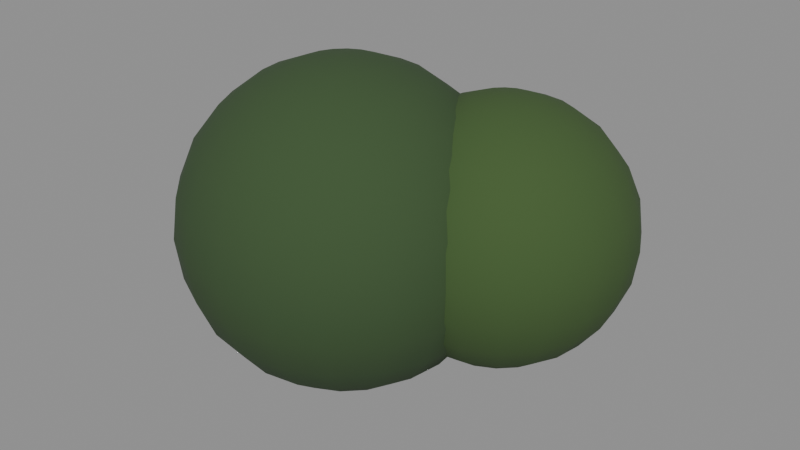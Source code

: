 # Source: Bush_2.blend  (saved by Blender 5.3.31; exported with 4.5.12 LTS)
import bpy
from mathutils import Matrix  # noqa: F401  (used for matrix-valued properties, if any)

bpy.ops.wm.read_factory_settings(use_empty=True)
scene = bpy.context.scene
scene.name = 'Scene'

# ---- collections
col_bush_2 = bpy.data.collections.new('Bush_2'); scene.collection.children.link(col_bush_2)

# ---- materials (node trees are filled in below, after node groups)
mat_leafygrass_0 = bpy.data.materials.new('LeafyGrass_0')
mat_leafygrass_1 = bpy.data.materials.new('LeafyGrass_1')

# ---- material node trees
mat_leafygrass_0.use_nodes = True; mat_leafygrass_0.node_tree.nodes.clear()
_N = mat_leafygrass_0.node_tree.nodes; _L = mat_leafygrass_0.node_tree.links
n0 = _N.new('ShaderNodeBsdfPrincipled'); n0.name = 'Principled BSDF'; n0.location = (-200, 100)
n0.inputs[0].default_value = (0.03955, 0.08022, 0.02732, 1.0)
n0.inputs[2].default_value = 0.95
n0.inputs[10].default_value = 0.005
n1 = _N.new('ShaderNodeOutputMaterial'); n1.name = 'Material Output'; n1.location = (200, 100)
_L.new(n0.outputs[0], n1.inputs[0])
n1.is_active_output = True
mat_leafygrass_1.use_nodes = True; mat_leafygrass_1.node_tree.nodes.clear()
_N = mat_leafygrass_1.node_tree.nodes; _L = mat_leafygrass_1.node_tree.links
n0 = _N.new('ShaderNodeBsdfPrincipled'); n0.name = 'Principled BSDF'; n0.location = (-200, 100)
n0.inputs[0].default_value = (0.04817, 0.09759, 0.02519, 1.0)
n0.inputs[2].default_value = 0.95
n0.inputs[10].default_value = 0.005
n1 = _N.new('ShaderNodeOutputMaterial'); n1.name = 'Material Output'; n1.location = (200, 100)
_L.new(n0.outputs[0], n1.inputs[0])
n1.is_active_output = True

# ---- meshes
me_leaf0_1 = bpy.data.meshes.new('Leaf0_1')
me_leaf0_1.from_pydata([(0.0, 0.0, 0.8), (0.0, 0.4, 0.6928), (0.0, 0.5657, 0.5657), (0.0, 0.7727, 0.2071), (0.0, 0.8, 0.0), (0.0, 0.7727, -0.2071), (0.0, 0.5657, -0.5657), (0.0, 0.4, -0.6928), (0.0, 0.0, -0.8), (0.06398, 0.1969, 0.7727), (0.1236, 0.3804, 0.6928), (0.1748, 0.538, 0.5657), (0.2141, 0.6589, 0.4), (0.2388, 0.7349, 0.2071), (0.2472, 0.7608, 0.0), (0.2388, 0.7349, -0.2071), (0.2141, 0.6589, -0.4), (0.1748, 0.538, -0.5657), (0.1236, 0.3804, -0.6928), (0.06398, 0.1969, -0.7727), (0.1217, 0.1675, 0.7727), (0.2351, 0.3236, 0.6928), (0.3325, 0.4576, 0.5657), (0.4072, 0.5605, 0.4), (0.4542, 0.6252, 0.2071), (0.4702, 0.6472, 0.0), (0.4542, 0.6252, -0.2071), (0.4072, 0.5605, -0.4), (0.3325, 0.4576, -0.5657), (0.2351, 0.3236, -0.6928), (0.1217, 0.1675, -0.7727), (0.1675, 0.1217, 0.7727), (0.3236, 0.2351, 0.6928), (0.4576, 0.3325, 0.5657), (0.5605, 0.4072, 0.4), (0.6252, 0.4542, 0.2071), (0.6472, 0.4702, 0.0), (0.6252, 0.4542, -0.2071), (0.5605, 0.4072, -0.4), (0.4576, 0.3325, -0.5657), (0.3236, 0.2351, -0.6928), (0.1675, 0.1217, -0.7727), (0.1969, 0.06398, 0.7727), (0.3804, 0.1236, 0.6928), (0.538, 0.1748, 0.5657), (0.6589, 0.2141, 0.4), (0.7349, 0.2388, 0.2071), (0.7608, 0.2472, 0.0), (0.7349, 0.2388, -0.2071), (0.6589, 0.2141, -0.4), (0.538, 0.1748, -0.5657), (0.3804, 0.1236, -0.6928), (0.1969, 0.06398, -0.7727), (0.2071, 0.0, 0.7727), (0.4, 0.0, 0.6928), (0.5657, 0.0, 0.5657), (0.6928, 0.0, 0.4), (0.7727, -2.98e-08, 0.2071), (0.8, 0.0, 0.0), (0.7727, -2.98e-08, -0.2071), (0.6928, 0.0, -0.4), (0.5657, 0.0, -0.5657), (0.4, 0.0, -0.6928), (0.2071, 0.0, -0.7727), (0.1969, -0.06398, 0.7727), (0.3804, -0.1236, 0.6928), (0.538, -0.1748, 0.5657), (0.6589, -0.2141, 0.4), (0.7349, -0.2388, 0.2071), (0.7608, -0.2472, 0.0), (0.7349, -0.2388, -0.2071), (0.6589, -0.2141, -0.4), (0.538, -0.1748, -0.5657), (0.3804, -0.1236, -0.6928), (0.1969, -0.06398, -0.7727), (0.1675, -0.1217, 0.7727), (0.3236, -0.2351, 0.6928), (0.4576, -0.3325, 0.5657), (0.5605, -0.4072, 0.4), (0.6252, -0.4542, 0.2071), (0.6472, -0.4702, 0.0), (0.6252, -0.4542, -0.2071), (0.5605, -0.4072, -0.4), (0.4576, -0.3325, -0.5657), (0.3236, -0.2351, -0.6928), (0.1675, -0.1217, -0.7727), (0.1217, -0.1675, 0.7727), (0.2351, -0.3236, 0.6928), (0.3325, -0.4576, 0.5657), (0.4072, -0.5605, 0.4), (0.4542, -0.6252, 0.2071), (0.4702, -0.6472, 0.0), (0.4542, -0.6252, -0.2071), (0.4072, -0.5605, -0.4), (0.3325, -0.4576, -0.5657), (0.2351, -0.3236, -0.6928), (0.1217, -0.1675, -0.7727), (0.06398, -0.1969, 0.7727), (0.1236, -0.3804, 0.6928), (0.1748, -0.538, 0.5657), (0.2141, -0.6589, 0.4), (0.2388, -0.7349, 0.2071), (0.2472, -0.7608, 0.0), (0.2388, -0.7349, -0.2071), (0.2141, -0.6589, -0.4), (0.1748, -0.538, -0.5657), (0.1236, -0.3804, -0.6928), (0.06398, -0.1969, -0.7727), (0.0, -0.2071, 0.7727), (0.0, -0.4, 0.6928), (-1.49e-08, -0.5657, 0.5657), (0.0, -0.6928, 0.4), (-1.49e-08, -0.7727, 0.2071), (0.0, -0.8, 0.0), (-1.49e-08, -0.7727, -0.2071), (0.0, -0.6928, -0.4), (-1.49e-08, -0.5657, -0.5657), (0.0, -0.4, -0.6928), (0.0, -0.2071, -0.7727), (-0.06398, -0.1969, 0.7727), (-0.1236, -0.3804, 0.6928), (-0.1748, -0.538, 0.5657), (-0.2141, -0.6589, 0.4), (-0.2388, -0.7349, 0.2071), (-0.2472, -0.7608, 0.0), (-0.2388, -0.7349, -0.2071), (-0.2141, -0.6589, -0.4), (-0.1748, -0.538, -0.5657), (-0.1236, -0.3804, -0.6928), (-0.06398, -0.1969, -0.7727), (-0.1217, -0.1675, 0.7727), (-0.2351, -0.3236, 0.6928), (-0.3325, -0.4576, 0.5657), (-0.4072, -0.5605, 0.4), (-0.4542, -0.6252, 0.2071), (-0.4702, -0.6472, 0.0), (-0.4542, -0.6252, -0.2071), (-0.4072, -0.5605, -0.4), (-0.3325, -0.4576, -0.5657), (-0.2351, -0.3236, -0.6928), (-0.1217, -0.1675, -0.7727), (-0.1675, -0.1217, 0.7727), (-0.3236, -0.2351, 0.6928), (-0.4576, -0.3325, 0.5657), (-0.5605, -0.4072, 0.4), (-0.6252, -0.4542, 0.2071), (-0.6472, -0.4702, 0.0), (-0.6252, -0.4542, -0.2071), (-0.5605, -0.4072, -0.4), (-0.4576, -0.3325, -0.5657), (-0.3236, -0.2351, -0.6928), (-0.1675, -0.1217, -0.7727), (-0.1969, -0.06398, 0.7727), (-0.3804, -0.1236, 0.6928), (-0.538, -0.1748, 0.5657), (-0.6589, -0.2141, 0.4), (-0.7349, -0.2388, 0.2071), (-0.7608, -0.2472, 0.0), (-0.7349, -0.2388, -0.2071), (-0.6589, -0.2141, -0.4), (-0.538, -0.1748, -0.5657), (-0.3804, -0.1236, -0.6928), (-0.1969, -0.06398, -0.7727), (-0.2071, -3.725e-09, 0.7727), (-0.4, 2.235e-08, 0.6928), (-0.5657, 4.47e-08, 0.5657), (-0.6928, -2.98e-08, 0.4), (-0.7727, 1.49e-08, 0.2071), (-0.8, 4.47e-08, 0.0), (-0.7727, 1.49e-08, -0.2071), (-0.6928, -2.98e-08, -0.4), (-0.5657, 4.47e-08, -0.5657), (-0.4, 2.235e-08, -0.6928), (-0.2071, -3.725e-09, -0.7727), (-0.1969, 0.06398, 0.7727), (-0.3804, 0.1236, 0.6928), (-0.538, 0.1748, 0.5657), (-0.6589, 0.2141, 0.4), (-0.7349, 0.2388, 0.2071), (-0.7608, 0.2472, 0.0), (-0.7349, 0.2388, -0.2071), (-0.6589, 0.2141, -0.4), (-0.538, 0.1748, -0.5657), (-0.3804, 0.1236, -0.6928), (-0.1969, 0.06398, -0.7727), (-0.1675, 0.1217, 0.7727), (-0.3236, 0.2351, 0.6928), (-0.4576, 0.3325, 0.5657), (-0.5605, 0.4072, 0.4), (-0.6252, 0.4542, 0.2071), (-0.6472, 0.4702, 0.0), (-0.6252, 0.4542, -0.2071), (-0.5605, 0.4072, -0.4), (-0.4576, 0.3325, -0.5657), (-0.3236, 0.2351, -0.6928), (-0.1675, 0.1217, -0.7727), (-0.1217, 0.1675, 0.7727), (-0.2351, 0.3236, 0.6928), (-0.3325, 0.4576, 0.5657), (-0.4072, 0.5605, 0.4), (-0.4542, 0.6252, 0.2071), (-0.4702, 0.6472, 0.0), (-0.4542, 0.6252, -0.2071), (-0.4072, 0.5605, -0.4), (-0.3325, 0.4576, -0.5657), (-0.2351, 0.3236, -0.6928), (-0.1217, 0.1675, -0.7727), (-0.06398, 0.1969, 0.7727), (-0.1236, 0.3804, 0.6928), (-0.1748, 0.538, 0.5657), (-0.2141, 0.6589, 0.4), (-0.2388, 0.7349, 0.2071), (-0.2472, 0.7608, 0.0), (-0.2388, 0.7349, -0.2071), (-0.2141, 0.6589, -0.4), (-0.1748, 0.538, -0.5657), (-0.1236, 0.3804, -0.6928), (-0.06398, 0.1969, -0.7727), (-3.725e-09, 0.2071, 0.7727), (-5.96e-08, 0.6928, 0.4), (-5.96e-08, 0.6928, -0.4), (-3.725e-09, 0.2071, -0.7727)], [], [(3, 219, 12, 13), (8, 221, 19), (1, 218, 9, 10), (6, 220, 16, 17), (4, 3, 13, 14), (2, 1, 10, 11), (7, 6, 17, 18), (5, 4, 14, 15), (219, 2, 11, 12), (221, 7, 18, 19), (218, 0, 9), (220, 5, 15, 16), (18, 17, 28, 29), (15, 14, 25, 26), (12, 11, 22, 23), (19, 18, 29, 30), (9, 0, 20), (16, 15, 26, 27), (13, 12, 23, 24), (8, 19, 30), (10, 9, 20, 21), (17, 16, 27, 28), (14, 13, 24, 25), (11, 10, 21, 22), (21, 20, 31, 32), (28, 27, 38, 39), (25, 24, 35, 36), (22, 21, 32, 33), (29, 28, 39, 40), (26, 25, 36, 37), (23, 22, 33, 34), (30, 29, 40, 41), (20, 0, 31), (27, 26, 37, 38), (24, 23, 34, 35), (8, 30, 41), (41, 40, 51, 52), (31, 0, 42), (38, 37, 48, 49), (35, 34, 45, 46), (8, 41, 52), (32, 31, 42, 43), (39, 38, 49, 50), (36, 35, 46, 47), (33, 32, 43, 44), (40, 39, 50, 51), (37, 36, 47, 48), (34, 33, 44, 45), (44, 43, 54, 55), (51, 50, 61, 62), (48, 47, 58, 59), (45, 44, 55, 56), (52, 51, 62, 63), (42, 0, 53), (49, 48, 59, 60), (46, 45, 56, 57), (8, 52, 63), (43, 42, 53, 54), (50, 49, 60, 61), (47, 46, 57, 58), (8, 63, 74), (54, 53, 64, 65), (61, 60, 71, 72), (58, 57, 68, 69), (55, 54, 65, 66), (62, 61, 72, 73), (59, 58, 69, 70), (56, 55, 66, 67), (63, 62, 73, 74), (53, 0, 64), (60, 59, 70, 71), (57, 56, 67, 68), (67, 66, 77, 78), (74, 73, 84, 85), (64, 0, 75), (71, 70, 81, 82), (68, 67, 78, 79), (8, 74, 85), (65, 64, 75, 76), (72, 71, 82, 83), (69, 68, 79, 80), (66, 65, 76, 77), (73, 72, 83, 84), (70, 69, 80, 81), (77, 76, 87, 88), (84, 83, 94, 95), (81, 80, 91, 92), (78, 77, 88, 89), (85, 84, 95, 96), (75, 0, 86), (82, 81, 92, 93), (79, 78, 89, 90), (8, 85, 96), (76, 75, 86, 87), (83, 82, 93, 94), (80, 79, 90, 91), (90, 89, 100, 101), (8, 96, 107), (87, 86, 97, 98), (94, 93, 104, 105), (91, 90, 101, 102), (88, 87, 98, 99), (95, 94, 105, 106), (92, 91, 102, 103), (89, 88, 99, 100), (96, 95, 106, 107), (86, 0, 97), (93, 92, 103, 104), (100, 99, 110, 111), (107, 106, 117, 118), (97, 0, 108), (104, 103, 114, 115), (101, 100, 111, 112), (8, 107, 118), (98, 97, 108, 109), (105, 104, 115, 116), (102, 101, 112, 113), (99, 98, 109, 110), (106, 105, 116, 117), (103, 102, 113, 114), (113, 112, 123, 124), (110, 109, 120, 121), (117, 116, 127, 128), (114, 113, 124, 125), (111, 110, 121, 122), (118, 117, 128, 129), (108, 0, 119), (115, 114, 125, 126), (112, 111, 122, 123), (8, 118, 129), (109, 108, 119, 120), (116, 115, 126, 127), (123, 122, 133, 134), (8, 129, 140), (120, 119, 130, 131), (127, 126, 137, 138), (124, 123, 134, 135), (121, 120, 131, 132), (128, 127, 138, 139), (125, 124, 135, 136), (122, 121, 132, 133), (129, 128, 139, 140), (119, 0, 130), (126, 125, 136, 137), (136, 135, 146, 147), (133, 132, 143, 144), (140, 139, 150, 151), (130, 0, 141), (137, 136, 147, 148), (134, 133, 144, 145), (8, 140, 151), (131, 130, 141, 142), (138, 137, 148, 149), (135, 134, 145, 146), (132, 131, 142, 143), (139, 138, 149, 150), (146, 145, 156, 157), (143, 142, 153, 154), (150, 149, 160, 161), (147, 146, 157, 158), (144, 143, 154, 155), (151, 150, 161, 162), (141, 0, 152), (148, 147, 158, 159), (145, 144, 155, 156), (8, 151, 162), (142, 141, 152, 153), (149, 148, 159, 160), (159, 158, 169, 170), (156, 155, 166, 167), (8, 162, 173), (153, 152, 163, 164), (160, 159, 170, 171), (157, 156, 167, 168), (154, 153, 164, 165), (161, 160, 171, 172), (158, 157, 168, 169), (155, 154, 165, 166), (162, 161, 172, 173), (152, 0, 163), (169, 168, 179, 180), (166, 165, 176, 177), (173, 172, 183, 184), (163, 0, 174), (170, 169, 180, 181), (167, 166, 177, 178), (8, 173, 184), (164, 163, 174, 175), (171, 170, 181, 182), (168, 167, 178, 179), (165, 164, 175, 176), (172, 171, 182, 183), (182, 181, 192, 193), (179, 178, 189, 190), (176, 175, 186, 187), (183, 182, 193, 194), (180, 179, 190, 191), (177, 176, 187, 188), (184, 183, 194, 195), (174, 0, 185), (181, 180, 191, 192), (178, 177, 188, 189), (8, 184, 195), (175, 174, 185, 186), (185, 0, 196), (192, 191, 202, 203), (189, 188, 199, 200), (8, 195, 206), (186, 185, 196, 197), (193, 192, 203, 204), (190, 189, 200, 201), (187, 186, 197, 198), (194, 193, 204, 205), (191, 190, 201, 202), (188, 187, 198, 199), (195, 194, 205, 206), (205, 204, 215, 216), (202, 201, 212, 213), (199, 198, 209, 210), (206, 205, 216, 217), (196, 0, 207), (203, 202, 213, 214), (200, 199, 210, 211), (8, 206, 217), (197, 196, 207, 208), (204, 203, 214, 215), (201, 200, 211, 212), (198, 197, 208, 209), (208, 207, 218, 1), (215, 214, 220, 6), (212, 211, 3, 4), (209, 208, 1, 2), (216, 215, 6, 7), (213, 212, 4, 5), (210, 209, 2, 219), (217, 216, 7, 221), (207, 0, 218), (214, 213, 5, 220), (211, 210, 219, 3), (8, 217, 221)])
me_leaf0_1.polygons.foreach_set('use_smooth', [True] * 240)
me_leaf0_1.materials.append(mat_leafygrass_0)
me_leaf0_1.update()
me_leaf1_2 = bpy.data.meshes.new('Leaf1_2')
me_leaf1_2.from_pydata([(0.0, 0.0, 0.65), (0.0, 0.5629, 0.325), (0.0, 0.5629, -0.325), (0.0, 0.0, -0.65), (0.05199, 0.16, 0.6279), (0.1004, 0.3091, 0.5629), (0.142, 0.4371, 0.4596), (0.174, 0.5354, 0.325), (0.194, 0.5971, 0.1682), (0.2009, 0.6182, 0.0), (0.194, 0.5971, -0.1682), (0.174, 0.5354, -0.325), (0.142, 0.4371, -0.4596), (0.1004, 0.3091, -0.5629), (0.05199, 0.16, -0.6279), (0.09888, 0.1361, 0.6279), (0.191, 0.2629, 0.5629), (0.2702, 0.3718, 0.4596), (0.3309, 0.4554, 0.325), (0.369, 0.5079, 0.1682), (0.3821, 0.5259, 0.0), (0.369, 0.5079, -0.1682), (0.3309, 0.4554, -0.325), (0.2702, 0.3718, -0.4596), (0.191, 0.2629, -0.5629), (0.09888, 0.1361, -0.6279), (0.1361, 0.09888, 0.6279), (0.2629, 0.191, 0.5629), (0.3718, 0.2702, 0.4596), (0.4554, 0.3309, 0.325), (0.5079, 0.369, 0.1682), (0.5259, 0.3821, 0.0), (0.5079, 0.369, -0.1682), (0.4554, 0.3309, -0.325), (0.3718, 0.2702, -0.4596), (0.2629, 0.191, -0.5629), (0.1361, 0.09888, -0.6279), (0.16, 0.05199, 0.6279), (0.3091, 0.1004, 0.5629), (0.4371, 0.142, 0.4596), (0.5354, 0.174, 0.325), (0.5971, 0.194, 0.1682), (0.6182, 0.2009, 0.0), (0.5971, 0.194, -0.1682), (0.5354, 0.174, -0.325), (0.4371, 0.142, -0.4596), (0.3091, 0.1004, -0.5629), (0.16, 0.05199, -0.6279), (0.1682, 1.49e-08, 0.6279), (0.325, 1.49e-08, 0.5629), (0.4596, 0.0, 0.4596), (0.5629, 0.0, 0.325), (0.6279, 1.49e-08, 0.1682), (0.65, 2.98e-08, 0.0), (0.6279, 1.49e-08, -0.1682), (0.5629, 0.0, -0.325), (0.4596, 0.0, -0.4596), (0.325, 1.49e-08, -0.5629), (0.1682, 1.49e-08, -0.6279), (0.16, -0.05199, 0.6279), (0.3091, -0.1004, 0.5629), (0.4371, -0.142, 0.4596), (0.5354, -0.174, 0.325), (0.5971, -0.194, 0.1682), (0.6182, -0.2009, 0.0), (0.5971, -0.194, -0.1682), (0.5354, -0.174, -0.325), (0.4371, -0.142, -0.4596), (0.3091, -0.1004, -0.5629), (0.16, -0.05199, -0.6279), (0.1361, -0.09888, 0.6279), (0.2629, -0.191, 0.5629), (0.3718, -0.2702, 0.4596), (0.4554, -0.3309, 0.325), (0.5079, -0.369, 0.1682), (0.5259, -0.3821, 0.0), (0.5079, -0.369, -0.1682), (0.4554, -0.3309, -0.325), (0.3718, -0.2702, -0.4596), (0.2629, -0.191, -0.5629), (0.1361, -0.09888, -0.6279), (0.09888, -0.1361, 0.6279), (0.191, -0.2629, 0.5629), (0.2702, -0.3718, 0.4596), (0.3309, -0.4554, 0.325), (0.369, -0.5079, 0.1682), (0.3821, -0.5259, 0.0), (0.369, -0.5079, -0.1682), (0.3309, -0.4554, -0.325), (0.2702, -0.3718, -0.4596), (0.191, -0.2629, -0.5629), (0.09888, -0.1361, -0.6279), (0.05199, -0.16, 0.6279), (0.1004, -0.3091, 0.5629), (0.142, -0.4371, 0.4596), (0.174, -0.5354, 0.325), (0.194, -0.5971, 0.1682), (0.2009, -0.6182, 0.0), (0.194, -0.5971, -0.1682), (0.174, -0.5354, -0.325), (0.142, -0.4371, -0.4596), (0.1004, -0.3091, -0.5629), (0.05199, -0.16, -0.6279), (3.725e-09, -0.1682, 0.6279), (1.49e-08, -0.325, 0.5629), (0.0, -0.4596, 0.4596), (-2.98e-08, -0.5629, 0.325), (2.98e-08, -0.6279, 0.1682), (2.98e-08, -0.65, 0.0), (2.98e-08, -0.6279, -0.1682), (-2.98e-08, -0.5629, -0.325), (0.0, -0.4596, -0.4596), (1.49e-08, -0.325, -0.5629), (3.725e-09, -0.1682, -0.6279), (-0.05199, -0.16, 0.6279), (-0.1004, -0.3091, 0.5629), (-0.142, -0.4371, 0.4596), (-0.174, -0.5354, 0.325), (-0.194, -0.5971, 0.1682), (-0.2009, -0.6182, 0.0), (-0.194, -0.5971, -0.1682), (-0.174, -0.5354, -0.325), (-0.142, -0.4371, -0.4596), (-0.1004, -0.3091, -0.5629), (-0.05199, -0.16, -0.6279), (-0.09888, -0.1361, 0.6279), (-0.191, -0.2629, 0.5629), (-0.2702, -0.3718, 0.4596), (-0.3309, -0.4554, 0.325), (-0.369, -0.5079, 0.1682), (-0.3821, -0.5259, 0.0), (-0.369, -0.5079, -0.1682), (-0.3309, -0.4554, -0.325), (-0.2702, -0.3718, -0.4596), (-0.191, -0.2629, -0.5629), (-0.09888, -0.1361, -0.6279), (-0.1361, -0.09888, 0.6279), (-0.2629, -0.191, 0.5629), (-0.3718, -0.2702, 0.4596), (-0.4554, -0.3309, 0.325), (-0.5079, -0.369, 0.1682), (-0.5259, -0.3821, 0.0), (-0.5079, -0.369, -0.1682), (-0.4554, -0.3309, -0.325), (-0.3718, -0.2702, -0.4596), (-0.2629, -0.191, -0.5629), (-0.1361, -0.09888, -0.6279), (-0.16, -0.05199, 0.6279), (-0.3091, -0.1004, 0.5629), (-0.4371, -0.142, 0.4596), (-0.5354, -0.174, 0.325), (-0.5971, -0.194, 0.1682), (-0.6182, -0.2009, 0.0), (-0.5971, -0.194, -0.1682), (-0.5354, -0.174, -0.325), (-0.4371, -0.142, -0.4596), (-0.3091, -0.1004, -0.5629), (-0.16, -0.05199, -0.6279), (-0.1682, 3.725e-09, 0.6279), (-0.325, -1.49e-08, 0.5629), (-0.4596, 0.0, 0.4596), (-0.5629, 4.47e-08, 0.325), (-0.6279, -2.98e-08, 0.1682), (-0.65, -2.98e-08, 0.0), (-0.6279, -2.98e-08, -0.1682), (-0.5629, 4.47e-08, -0.325), (-0.4596, 0.0, -0.4596), (-0.325, -1.49e-08, -0.5629), (-0.1682, 3.725e-09, -0.6279), (-0.16, 0.05199, 0.6279), (-0.3091, 0.1004, 0.5629), (-0.4371, 0.142, 0.4596), (-0.5354, 0.174, 0.325), (-0.5971, 0.194, 0.1682), (-0.6182, 0.2009, 0.0), (-0.5971, 0.194, -0.1682), (-0.5354, 0.174, -0.325), (-0.4371, 0.142, -0.4596), (-0.3091, 0.1004, -0.5629), (-0.16, 0.05199, -0.6279), (-0.1361, 0.09888, 0.6279), (-0.2629, 0.191, 0.5629), (-0.3718, 0.2702, 0.4596), (-0.4554, 0.3309, 0.325), (-0.5079, 0.369, 0.1682), (-0.5259, 0.3821, 0.0), (-0.5079, 0.369, -0.1682), (-0.4554, 0.3309, -0.325), (-0.3718, 0.2702, -0.4596), (-0.2629, 0.191, -0.5629), (-0.1361, 0.09888, -0.6279), (-0.09888, 0.1361, 0.6279), (-0.191, 0.2629, 0.5629), (-0.2702, 0.3718, 0.4596), (-0.3309, 0.4554, 0.325), (-0.369, 0.5079, 0.1682), (-0.3821, 0.5259, 0.0), (-0.369, 0.5079, -0.1682), (-0.3309, 0.4554, -0.325), (-0.2702, 0.3718, -0.4596), (-0.191, 0.2629, -0.5629), (-0.09888, 0.1361, -0.6279), (-0.05199, 0.16, 0.6279), (-0.1004, 0.3091, 0.5629), (-0.142, 0.4371, 0.4596), (-0.174, 0.5354, 0.325), (-0.194, 0.5971, 0.1682), (-0.2009, 0.6182, 0.0), (-0.194, 0.5971, -0.1682), (-0.174, 0.5354, -0.325), (-0.142, 0.4371, -0.4596), (-0.1004, 0.3091, -0.5629), (-0.05199, 0.16, -0.6279), (-7.451e-09, 0.1682, 0.6279), (-1.49e-08, 0.325, 0.5629), (0.0, 0.4596, 0.4596), (-5.96e-08, 0.6279, 0.1682), (-2.98e-08, 0.65, 0.0), (-5.96e-08, 0.6279, -0.1682), (0.0, 0.4596, -0.4596), (-1.49e-08, 0.325, -0.5629), (-7.451e-09, 0.1682, -0.6279)], [], [(216, 1, 7, 8), (3, 221, 14), (214, 213, 4, 5), (219, 2, 11, 12), (217, 216, 8, 9), (215, 214, 5, 6), (220, 219, 12, 13), (218, 217, 9, 10), (1, 215, 6, 7), (221, 220, 13, 14), (213, 0, 4), (2, 218, 10, 11), (13, 12, 23, 24), (10, 9, 20, 21), (7, 6, 17, 18), (14, 13, 24, 25), (4, 0, 15), (11, 10, 21, 22), (8, 7, 18, 19), (3, 14, 25), (5, 4, 15, 16), (12, 11, 22, 23), (9, 8, 19, 20), (6, 5, 16, 17), (16, 15, 26, 27), (23, 22, 33, 34), (20, 19, 30, 31), (17, 16, 27, 28), (24, 23, 34, 35), (21, 20, 31, 32), (18, 17, 28, 29), (25, 24, 35, 36), (15, 0, 26), (22, 21, 32, 33), (19, 18, 29, 30), (3, 25, 36), (36, 35, 46, 47), (26, 0, 37), (33, 32, 43, 44), (30, 29, 40, 41), (3, 36, 47), (27, 26, 37, 38), (34, 33, 44, 45), (31, 30, 41, 42), (28, 27, 38, 39), (35, 34, 45, 46), (32, 31, 42, 43), (29, 28, 39, 40), (39, 38, 49, 50), (46, 45, 56, 57), (43, 42, 53, 54), (40, 39, 50, 51), (47, 46, 57, 58), (37, 0, 48), (44, 43, 54, 55), (41, 40, 51, 52), (3, 47, 58), (38, 37, 48, 49), (45, 44, 55, 56), (42, 41, 52, 53), (3, 58, 69), (49, 48, 59, 60), (56, 55, 66, 67), (53, 52, 63, 64), (50, 49, 60, 61), (57, 56, 67, 68), (54, 53, 64, 65), (51, 50, 61, 62), (58, 57, 68, 69), (48, 0, 59), (55, 54, 65, 66), (52, 51, 62, 63), (62, 61, 72, 73), (69, 68, 79, 80), (59, 0, 70), (66, 65, 76, 77), (63, 62, 73, 74), (3, 69, 80), (60, 59, 70, 71), (67, 66, 77, 78), (64, 63, 74, 75), (61, 60, 71, 72), (68, 67, 78, 79), (65, 64, 75, 76), (72, 71, 82, 83), (79, 78, 89, 90), (76, 75, 86, 87), (73, 72, 83, 84), (80, 79, 90, 91), (70, 0, 81), (77, 76, 87, 88), (74, 73, 84, 85), (3, 80, 91), (71, 70, 81, 82), (78, 77, 88, 89), (75, 74, 85, 86), (85, 84, 95, 96), (3, 91, 102), (82, 81, 92, 93), (89, 88, 99, 100), (86, 85, 96, 97), (83, 82, 93, 94), (90, 89, 100, 101), (87, 86, 97, 98), (84, 83, 94, 95), (91, 90, 101, 102), (81, 0, 92), (88, 87, 98, 99), (95, 94, 105, 106), (102, 101, 112, 113), (92, 0, 103), (99, 98, 109, 110), (96, 95, 106, 107), (3, 102, 113), (93, 92, 103, 104), (100, 99, 110, 111), (97, 96, 107, 108), (94, 93, 104, 105), (101, 100, 111, 112), (98, 97, 108, 109), (108, 107, 118, 119), (105, 104, 115, 116), (112, 111, 122, 123), (109, 108, 119, 120), (106, 105, 116, 117), (113, 112, 123, 124), (103, 0, 114), (110, 109, 120, 121), (107, 106, 117, 118), (3, 113, 124), (104, 103, 114, 115), (111, 110, 121, 122), (118, 117, 128, 129), (3, 124, 135), (115, 114, 125, 126), (122, 121, 132, 133), (119, 118, 129, 130), (116, 115, 126, 127), (123, 122, 133, 134), (120, 119, 130, 131), (117, 116, 127, 128), (124, 123, 134, 135), (114, 0, 125), (121, 120, 131, 132), (131, 130, 141, 142), (128, 127, 138, 139), (135, 134, 145, 146), (125, 0, 136), (132, 131, 142, 143), (129, 128, 139, 140), (3, 135, 146), (126, 125, 136, 137), (133, 132, 143, 144), (130, 129, 140, 141), (127, 126, 137, 138), (134, 133, 144, 145), (141, 140, 151, 152), (138, 137, 148, 149), (145, 144, 155, 156), (142, 141, 152, 153), (139, 138, 149, 150), (146, 145, 156, 157), (136, 0, 147), (143, 142, 153, 154), (140, 139, 150, 151), (3, 146, 157), (137, 136, 147, 148), (144, 143, 154, 155), (154, 153, 164, 165), (151, 150, 161, 162), (3, 157, 168), (148, 147, 158, 159), (155, 154, 165, 166), (152, 151, 162, 163), (149, 148, 159, 160), (156, 155, 166, 167), (153, 152, 163, 164), (150, 149, 160, 161), (157, 156, 167, 168), (147, 0, 158), (164, 163, 174, 175), (161, 160, 171, 172), (168, 167, 178, 179), (158, 0, 169), (165, 164, 175, 176), (162, 161, 172, 173), (3, 168, 179), (159, 158, 169, 170), (166, 165, 176, 177), (163, 162, 173, 174), (160, 159, 170, 171), (167, 166, 177, 178), (177, 176, 187, 188), (174, 173, 184, 185), (171, 170, 181, 182), (178, 177, 188, 189), (175, 174, 185, 186), (172, 171, 182, 183), (179, 178, 189, 190), (169, 0, 180), (176, 175, 186, 187), (173, 172, 183, 184), (3, 179, 190), (170, 169, 180, 181), (180, 0, 191), (187, 186, 197, 198), (184, 183, 194, 195), (3, 190, 201), (181, 180, 191, 192), (188, 187, 198, 199), (185, 184, 195, 196), (182, 181, 192, 193), (189, 188, 199, 200), (186, 185, 196, 197), (183, 182, 193, 194), (190, 189, 200, 201), (200, 199, 210, 211), (197, 196, 207, 208), (194, 193, 204, 205), (201, 200, 211, 212), (191, 0, 202), (198, 197, 208, 209), (195, 194, 205, 206), (3, 201, 212), (192, 191, 202, 203), (199, 198, 209, 210), (196, 195, 206, 207), (193, 192, 203, 204), (203, 202, 213, 214), (210, 209, 2, 219), (207, 206, 216, 217), (204, 203, 214, 215), (211, 210, 219, 220), (208, 207, 217, 218), (205, 204, 215, 1), (212, 211, 220, 221), (202, 0, 213), (209, 208, 218, 2), (206, 205, 1, 216), (3, 212, 221)])
me_leaf1_2.polygons.foreach_set('use_smooth', [True] * 240)
me_leaf1_2.materials.append(mat_leafygrass_1)
me_leaf1_2.update()

# ---- objects
ob_leaf0 = bpy.data.objects.new('Leaf0', me_leaf0_1)
ob_leaf1 = bpy.data.objects.new('Leaf1', me_leaf1_2)

# ---- transforms, parenting, visibility, modifiers, constraints
ob_leaf0.location = (-0.6, 0.0, 0.6)
ob_leaf1.location = (0.0, 0.4, 0.6)

# ---- collection membership
col_bush_2.objects.link(ob_leaf0)
col_bush_2.objects.link(ob_leaf1)

# ---- scene / render settings (as saved in the file)
scene.frame_start = 1; scene.frame_end = 250; scene.frame_set(1)
scene.render.engine = 'BLENDER_EEVEE_NEXT'
scene.render.bake_bias = 0.0
scene.render.bake_samples = 0
scene.render.compositor_device = 'GPU'
scene.eevee.use_volume_custom_range = False
scene.eevee.fast_gi_thickness_near = 0.1
scene.eevee.fast_gi_thickness_far = 0.0
scene.eevee.ray_tracing_options.screen_trace_thickness = 0.1
bpy.context.view_layer.update()

# ---- added for rendering (the .blend has no active camera and no usable light): camera, sun + grey world if the file has none
cam_auto = bpy.data.cameras.new('AutoCamera')
cam_auto.lens = 50.0
cam_auto.sensor_width = 36.0
cam_auto.clip_end = 1000.0
ob_auto_camera = bpy.data.objects.new('AutoCamera', cam_auto)
scene.collection.objects.link(ob_auto_camera)
ob_auto_camera.location = (2.57776, -3.41831, 2.96221)
ob_auto_camera.rotation_euler = (1.09748, -7.21219e-08, 0.694738)
scene.camera = ob_auto_camera
light_auto_sun = bpy.data.lights.new('AutoSun', 'SUN')
light_auto_sun.energy = 3.0
light_auto_sun.angle = 0.0523599
ob_auto_sun = bpy.data.objects.new('AutoSun', light_auto_sun)
scene.collection.objects.link(ob_auto_sun)
ob_auto_sun.rotation_euler = (0.872665, 0.174533, 0.523599)
if scene.world is None:
    world_auto = bpy.data.worlds.new('AutoWorld')
    world_auto.color = (0.3, 0.3, 0.3)
    scene.world = world_auto
bpy.context.view_layer.update()
